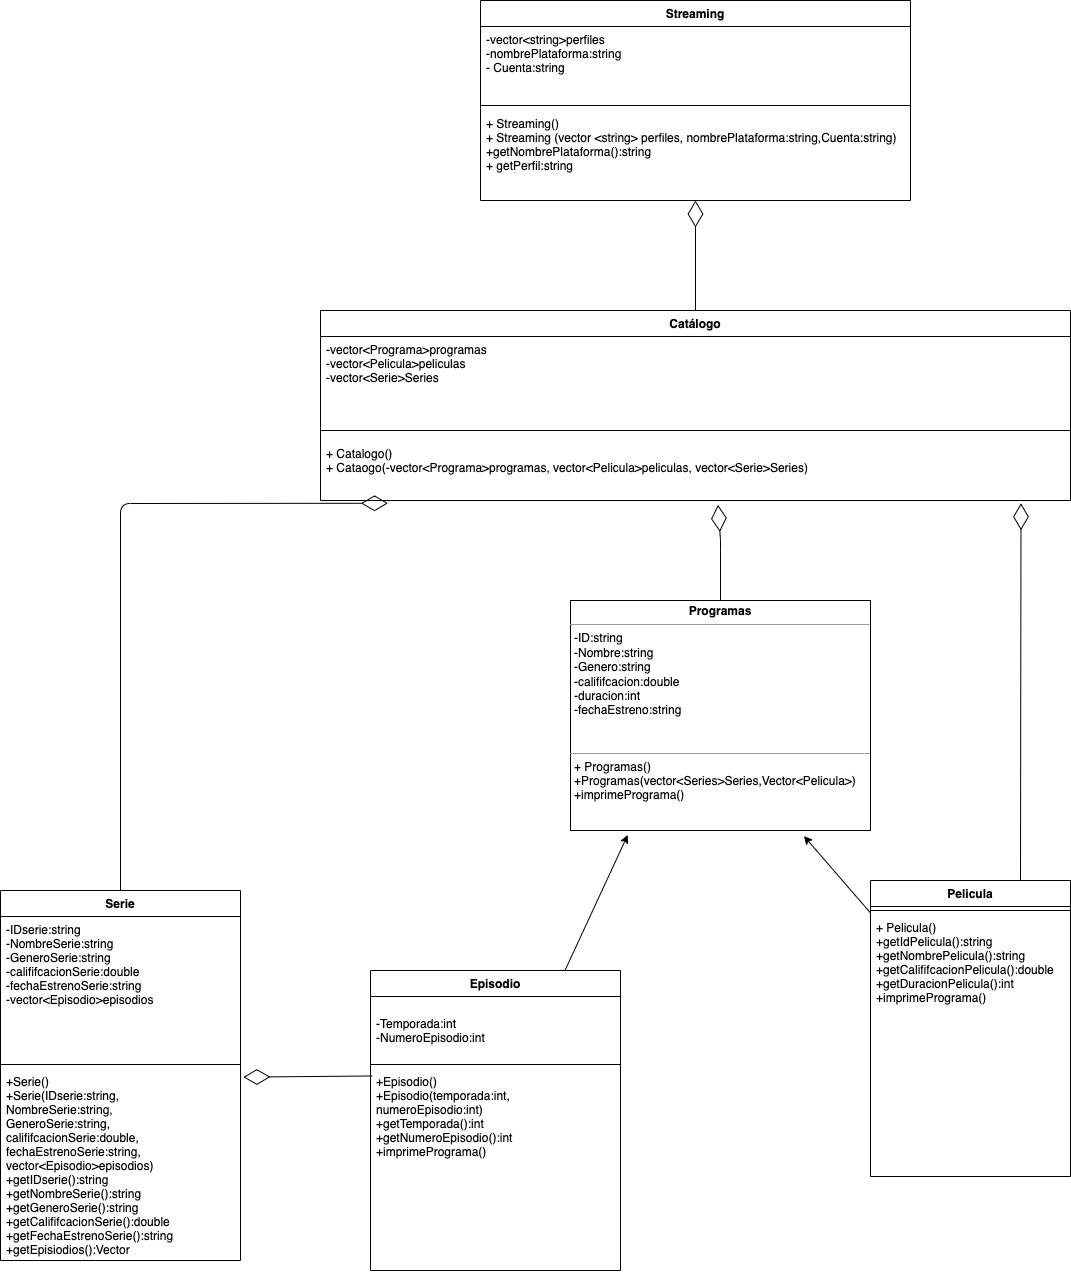

The diagram above was exported from draw.io. Its source (the exported page's mxGraphModel, read from the mxfile embedded in the PNG):
<mxGraphModel dx="1538" dy="551" grid="1" gridSize="10" guides="1" tooltips="1" connect="1" arrows="1" fold="1" page="1" pageScale="1" pageWidth="850" pageHeight="1100" math="0" shadow="0">
  <root>
    <mxCell id="0" />
    <mxCell id="1" parent="0" />
    <mxCell id="33" style="edgeStyle=none;html=1;entryX=0.778;entryY=1.024;entryDx=0;entryDy=0;entryPerimeter=0;" parent="1" source="2" target="28" edge="1">
      <mxGeometry relative="1" as="geometry" />
    </mxCell>
    <mxCell id="2" value="Pelicula" style="swimlane;fontStyle=1;align=center;verticalAlign=top;childLayout=stackLayout;horizontal=1;startSize=26;horizontalStack=0;resizeParent=1;resizeParentMax=0;resizeLast=0;collapsible=1;marginBottom=0;" parent="1" vertex="1">
      <mxGeometry x="800" y="880" width="200" height="296" as="geometry">
        <mxRectangle x="800" y="880" width="80" height="26" as="alternateBounds" />
      </mxGeometry>
    </mxCell>
    <mxCell id="4" value="" style="line;strokeWidth=1;fillColor=none;align=left;verticalAlign=middle;spacingTop=-1;spacingLeft=3;spacingRight=3;rotatable=0;labelPosition=right;points=[];portConstraint=eastwest;" parent="2" vertex="1">
      <mxGeometry y="26" width="200" height="8" as="geometry" />
    </mxCell>
    <mxCell id="5" value="+ Pelicula()&#10;+getIdPelicula():string&#10;+getNombrePelicula():string&#10;+getCalififcacionPelicula():double&#10;+getDuracionPelicula():int&#10;+imprimePrograma()" style="text;strokeColor=none;fillColor=none;align=left;verticalAlign=top;spacingLeft=4;spacingRight=4;overflow=hidden;rotatable=0;points=[[0,0.5],[1,0.5]];portConstraint=eastwest;" parent="2" vertex="1">
      <mxGeometry y="34" width="200" height="262" as="geometry" />
    </mxCell>
    <mxCell id="6" value="Serie" style="swimlane;fontStyle=1;align=center;verticalAlign=top;childLayout=stackLayout;horizontal=1;startSize=26;horizontalStack=0;resizeParent=1;resizeParentMax=0;resizeLast=0;collapsible=1;marginBottom=0;" parent="1" vertex="1">
      <mxGeometry x="-70" y="890" width="240" height="370" as="geometry" />
    </mxCell>
    <mxCell id="7" value="-IDserie:string&#10;-NombreSerie:string&#10;-GeneroSerie:string&#10;-calififcacionSerie:double&#10;-fechaEstrenoSerie:string&#10;-vector&lt;Episodio&gt;episodios" style="text;strokeColor=none;fillColor=none;align=left;verticalAlign=top;spacingLeft=4;spacingRight=4;overflow=hidden;rotatable=0;points=[[0,0.5],[1,0.5]];portConstraint=eastwest;" parent="6" vertex="1">
      <mxGeometry y="26" width="240" height="144" as="geometry" />
    </mxCell>
    <mxCell id="8" value="" style="line;strokeWidth=1;fillColor=none;align=left;verticalAlign=middle;spacingTop=-1;spacingLeft=3;spacingRight=3;rotatable=0;labelPosition=right;points=[];portConstraint=eastwest;" parent="6" vertex="1">
      <mxGeometry y="170" width="240" height="8" as="geometry" />
    </mxCell>
    <mxCell id="9" value="+Serie()&#10;+Serie(IDserie:string,&#10;NombreSerie:string,&#10;GeneroSerie:string,&#10;calififcacionSerie:double,&#10;fechaEstrenoSerie:string,&#10;vector&lt;Episodio&gt;episodios)&#10;+getIDserie():string&#10;+getNombreSerie():string&#10;+getGeneroSerie():string&#10;+getCalififcacionSerie():double&#10;+getFechaEstrenoSerie():string&#10;+getEpisiodios():Vector" style="text;strokeColor=none;fillColor=none;align=left;verticalAlign=top;spacingLeft=4;spacingRight=4;overflow=hidden;rotatable=0;points=[[0,0.5],[1,0.5]];portConstraint=eastwest;" parent="6" vertex="1">
      <mxGeometry y="178" width="240" height="192" as="geometry" />
    </mxCell>
    <mxCell id="35" style="edgeStyle=none;html=1;entryX=0.191;entryY=1.019;entryDx=0;entryDy=0;entryPerimeter=0;" parent="1" source="10" target="28" edge="1">
      <mxGeometry relative="1" as="geometry" />
    </mxCell>
    <mxCell id="10" value="Episodio" style="swimlane;fontStyle=1;align=center;verticalAlign=top;childLayout=stackLayout;horizontal=1;startSize=26;horizontalStack=0;resizeParent=1;resizeParentMax=0;resizeLast=0;collapsible=1;marginBottom=0;" parent="1" vertex="1">
      <mxGeometry x="300" y="970" width="250" height="300" as="geometry" />
    </mxCell>
    <mxCell id="11" value="&#10;-Temporada:int&#10;-NumeroEpisodio:int&#10;" style="text;strokeColor=none;fillColor=none;align=left;verticalAlign=top;spacingLeft=4;spacingRight=4;overflow=hidden;rotatable=0;points=[[0,0.5],[1,0.5]];portConstraint=eastwest;" parent="10" vertex="1">
      <mxGeometry y="26" width="250" height="64" as="geometry" />
    </mxCell>
    <mxCell id="12" value="" style="line;strokeWidth=1;fillColor=none;align=left;verticalAlign=middle;spacingTop=-1;spacingLeft=3;spacingRight=3;rotatable=0;labelPosition=right;points=[];portConstraint=eastwest;" parent="10" vertex="1">
      <mxGeometry y="90" width="250" height="8" as="geometry" />
    </mxCell>
    <mxCell id="13" value="+Episodio()&#10;+Episodio(temporada:int,&#10;numeroEpisodio:int)&#10;+getTemporada():int&#10;+getNumeroEpisodio():int&#10;+imprimePrograma()&#10;" style="text;strokeColor=none;fillColor=none;align=left;verticalAlign=top;spacingLeft=4;spacingRight=4;overflow=hidden;rotatable=0;points=[[0,0.5],[1,0.5]];portConstraint=eastwest;" parent="10" vertex="1">
      <mxGeometry y="98" width="250" height="202" as="geometry" />
    </mxCell>
    <mxCell id="14" value="Catálogo" style="swimlane;fontStyle=1;align=center;verticalAlign=top;childLayout=stackLayout;horizontal=1;startSize=26;horizontalStack=0;resizeParent=1;resizeParentMax=0;resizeLast=0;collapsible=1;marginBottom=0;" parent="1" vertex="1">
      <mxGeometry x="250" y="310" width="750" height="190" as="geometry" />
    </mxCell>
    <mxCell id="15" value="-vector&lt;Programa&gt;programas&#10;-vector&lt;Pelicula&gt;peliculas&#10;-vector&lt;Serie&gt;Series" style="text;strokeColor=none;fillColor=none;align=left;verticalAlign=top;spacingLeft=4;spacingRight=4;overflow=hidden;rotatable=0;points=[[0,0.5],[1,0.5]];portConstraint=eastwest;" parent="14" vertex="1">
      <mxGeometry y="26" width="750" height="84" as="geometry" />
    </mxCell>
    <mxCell id="16" value="" style="line;strokeWidth=1;fillColor=none;align=left;verticalAlign=middle;spacingTop=-1;spacingLeft=3;spacingRight=3;rotatable=0;labelPosition=right;points=[];portConstraint=eastwest;" parent="14" vertex="1">
      <mxGeometry y="110" width="750" height="20" as="geometry" />
    </mxCell>
    <mxCell id="17" value="+ Catalogo()&#10;+ Cataogo(-vector&lt;Programa&gt;programas, vector&lt;Pelicula&gt;peliculas, vector&lt;Serie&gt;Series)" style="text;strokeColor=none;fillColor=none;align=left;verticalAlign=top;spacingLeft=4;spacingRight=4;overflow=hidden;rotatable=0;points=[[0,0.5],[1,0.5]];portConstraint=eastwest;" parent="14" vertex="1">
      <mxGeometry y="130" width="750" height="60" as="geometry" />
    </mxCell>
    <mxCell id="18" value="Streaming" style="swimlane;fontStyle=1;align=center;verticalAlign=top;childLayout=stackLayout;horizontal=1;startSize=26;horizontalStack=0;resizeParent=1;resizeParentMax=0;resizeLast=0;collapsible=1;marginBottom=0;" parent="1" vertex="1">
      <mxGeometry x="410" width="430" height="200" as="geometry" />
    </mxCell>
    <mxCell id="19" value="-vector&lt;string&gt;perfiles&#10;-nombrePlataforma:string&#10;- Cuenta:string" style="text;strokeColor=none;fillColor=none;align=left;verticalAlign=top;spacingLeft=4;spacingRight=4;overflow=hidden;rotatable=0;points=[[0,0.5],[1,0.5]];portConstraint=eastwest;" parent="18" vertex="1">
      <mxGeometry y="26" width="430" height="74" as="geometry" />
    </mxCell>
    <mxCell id="20" value="" style="line;strokeWidth=1;fillColor=none;align=left;verticalAlign=middle;spacingTop=-1;spacingLeft=3;spacingRight=3;rotatable=0;labelPosition=right;points=[];portConstraint=eastwest;" parent="18" vertex="1">
      <mxGeometry y="100" width="430" height="10" as="geometry" />
    </mxCell>
    <mxCell id="21" value="+ Streaming()&#10;+ Streaming (vector &lt;string&gt; perfiles, nombrePlataforma:string,Cuenta:string)&#10;+getNombrePlataforma():string&#10;+ getPerfil:string" style="text;strokeColor=none;fillColor=none;align=left;verticalAlign=top;spacingLeft=4;spacingRight=4;overflow=hidden;rotatable=0;points=[[0,0.5],[1,0.5]];portConstraint=eastwest;" parent="18" vertex="1">
      <mxGeometry y="110" width="430" height="90" as="geometry" />
    </mxCell>
    <mxCell id="27" value="" style="endArrow=diamondThin;endFill=0;endSize=24;html=1;exitX=0.5;exitY=0;exitDx=0;exitDy=0;" parent="1" source="14" target="21" edge="1">
      <mxGeometry width="160" relative="1" as="geometry">
        <mxPoint x="610" y="260" as="sourcePoint" />
        <mxPoint x="500" y="260" as="targetPoint" />
      </mxGeometry>
    </mxCell>
    <mxCell id="28" value="&lt;p style=&quot;margin: 0px ; margin-top: 4px ; text-align: center&quot;&gt;&lt;b&gt;Programas&lt;/b&gt;&lt;/p&gt;&lt;hr size=&quot;1&quot;&gt;&lt;p style=&quot;margin: 0px ; margin-left: 4px&quot;&gt;-ID:string&lt;br&gt;&lt;/p&gt;&lt;p style=&quot;margin: 0px ; margin-left: 4px&quot;&gt;-Nombre:string&lt;/p&gt;&lt;p style=&quot;margin: 0px ; margin-left: 4px&quot;&gt;-Genero:string&lt;/p&gt;&lt;p style=&quot;margin: 0px ; margin-left: 4px&quot;&gt;-calififcacion:double&lt;/p&gt;&lt;p style=&quot;margin: 0px ; margin-left: 4px&quot;&gt;-duracion:int&lt;/p&gt;&lt;p style=&quot;margin: 0px ; margin-left: 4px&quot;&gt;-fechaEstreno:string&lt;/p&gt;&lt;p style=&quot;margin: 0px ; margin-left: 4px&quot;&gt;&lt;br&gt;&lt;/p&gt;&lt;p style=&quot;margin: 0px ; margin-left: 4px&quot;&gt;&lt;br&gt;&lt;/p&gt;&lt;hr size=&quot;1&quot;&gt;&lt;p style=&quot;margin: 0px ; margin-left: 4px&quot;&gt;+ Programas()&lt;/p&gt;&lt;p style=&quot;margin: 0px ; margin-left: 4px&quot;&gt;+Programas(vector&amp;lt;Series&amp;gt;Series,Vector&amp;lt;Pelicula&amp;gt;)&lt;/p&gt;&lt;p style=&quot;margin: 0px ; margin-left: 4px&quot;&gt;+imprimePrograma()&lt;/p&gt;" style="verticalAlign=top;align=left;overflow=fill;fontSize=12;fontFamily=Helvetica;html=1;" parent="1" vertex="1">
      <mxGeometry x="500" y="600" width="300" height="230" as="geometry" />
    </mxCell>
    <mxCell id="29" value="" style="endArrow=diamondThin;endFill=0;endSize=24;html=1;entryX=1.012;entryY=0.045;entryDx=0;entryDy=0;entryPerimeter=0;exitX=0.007;exitY=0.037;exitDx=0;exitDy=0;exitPerimeter=0;" parent="1" source="13" target="9" edge="1">
      <mxGeometry width="160" relative="1" as="geometry">
        <mxPoint x="450" y="1300" as="sourcePoint" />
        <mxPoint x="610" y="1300" as="targetPoint" />
      </mxGeometry>
    </mxCell>
    <mxCell id="34" value="" style="endArrow=diamondThin;endFill=0;endSize=24;html=1;entryX=0.53;entryY=1.074;entryDx=0;entryDy=0;entryPerimeter=0;exitX=0.5;exitY=0;exitDx=0;exitDy=0;" parent="1" source="28" target="17" edge="1">
      <mxGeometry width="160" relative="1" as="geometry">
        <mxPoint x="650" y="550" as="sourcePoint" />
        <mxPoint x="650" y="520" as="targetPoint" />
        <Array as="points">
          <mxPoint x="650" y="540" />
        </Array>
      </mxGeometry>
    </mxCell>
    <mxCell id="36" value="" style="endArrow=diamondThin;endFill=0;endSize=24;html=1;entryX=0.09;entryY=1.046;entryDx=0;entryDy=0;entryPerimeter=0;exitX=0.5;exitY=0;exitDx=0;exitDy=0;" parent="1" source="6" target="17" edge="1">
      <mxGeometry width="160" relative="1" as="geometry">
        <mxPoint x="90" y="720" as="sourcePoint" />
        <mxPoint x="250" y="720" as="targetPoint" />
        <Array as="points">
          <mxPoint x="50" y="503" />
        </Array>
      </mxGeometry>
    </mxCell>
    <mxCell id="38" value="" style="endArrow=diamondThin;endFill=0;endSize=24;html=1;entryX=0.934;entryY=1.046;entryDx=0;entryDy=0;entryPerimeter=0;exitX=0.75;exitY=0;exitDx=0;exitDy=0;" parent="1" source="2" target="17" edge="1">
      <mxGeometry width="160" relative="1" as="geometry">
        <mxPoint x="660" y="917.24" as="sourcePoint" />
        <mxPoint x="947.5" y="530.0000000000002" as="targetPoint" />
      </mxGeometry>
    </mxCell>
  </root>
</mxGraphModel>